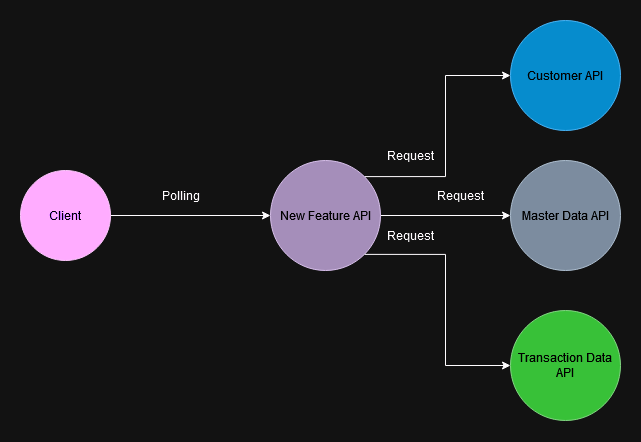

The diagram above was exported from draw.io. Its source (the exported page's mxGraphModel, read from the mxfile embedded in the PNG):
<mxGraphModel dx="1195" dy="622" grid="1" gridSize="10" guides="1" tooltips="1" connect="1" arrows="1" fold="1" page="1" pageScale="1" pageWidth="850" pageHeight="1100" math="0" shadow="0">
  <root>
    <mxCell id="0" />
    <mxCell id="1" parent="0" />
    <mxCell id="9HIlhAmD5ns7RrJ3VRaL-26" style="edgeStyle=orthogonalEdgeStyle;rounded=0;orthogonalLoop=1;jettySize=auto;html=1;exitX=1;exitY=0;exitDx=0;exitDy=0;entryX=0;entryY=0.5;entryDx=0;entryDy=0;" edge="1" parent="1" source="9HIlhAmD5ns7RrJ3VRaL-1" target="9HIlhAmD5ns7RrJ3VRaL-2">
      <mxGeometry relative="1" as="geometry" />
    </mxCell>
    <mxCell id="9HIlhAmD5ns7RrJ3VRaL-27" style="edgeStyle=orthogonalEdgeStyle;rounded=0;orthogonalLoop=1;jettySize=auto;html=1;exitX=1;exitY=0.5;exitDx=0;exitDy=0;entryX=0;entryY=0.5;entryDx=0;entryDy=0;" edge="1" parent="1" source="9HIlhAmD5ns7RrJ3VRaL-1" target="9HIlhAmD5ns7RrJ3VRaL-3">
      <mxGeometry relative="1" as="geometry" />
    </mxCell>
    <mxCell id="9HIlhAmD5ns7RrJ3VRaL-28" style="edgeStyle=orthogonalEdgeStyle;rounded=0;orthogonalLoop=1;jettySize=auto;html=1;exitX=1;exitY=1;exitDx=0;exitDy=0;entryX=0;entryY=0.5;entryDx=0;entryDy=0;" edge="1" parent="1" source="9HIlhAmD5ns7RrJ3VRaL-1" target="9HIlhAmD5ns7RrJ3VRaL-4">
      <mxGeometry relative="1" as="geometry" />
    </mxCell>
    <mxCell id="9HIlhAmD5ns7RrJ3VRaL-1" value="New Feature API" style="ellipse;whiteSpace=wrap;html=1;fillColor=#76608a;fontColor=#ffffff;strokeColor=#432D57;" vertex="1" parent="1">
      <mxGeometry x="330" y="220" width="110" height="110" as="geometry" />
    </mxCell>
    <mxCell id="9HIlhAmD5ns7RrJ3VRaL-2" value="Customer API" style="ellipse;whiteSpace=wrap;html=1;fillColor=#1ba1e2;fontColor=#ffffff;strokeColor=#006EAF;" vertex="1" parent="1">
      <mxGeometry x="570" y="80" width="110" height="110" as="geometry" />
    </mxCell>
    <mxCell id="9HIlhAmD5ns7RrJ3VRaL-3" value="Master Data API" style="ellipse;whiteSpace=wrap;html=1;fillColor=#647687;fontColor=#ffffff;strokeColor=#314354;" vertex="1" parent="1">
      <mxGeometry x="570" y="220" width="110" height="110" as="geometry" />
    </mxCell>
    <mxCell id="9HIlhAmD5ns7RrJ3VRaL-4" value="Transaction Data API" style="ellipse;whiteSpace=wrap;html=1;fillColor=#008a00;fontColor=#ffffff;strokeColor=#005700;" vertex="1" parent="1">
      <mxGeometry x="570" y="370" width="110" height="110" as="geometry" />
    </mxCell>
    <mxCell id="9HIlhAmD5ns7RrJ3VRaL-30" value="Request" style="text;html=1;align=center;verticalAlign=middle;whiteSpace=wrap;rounded=0;" vertex="1" parent="1">
      <mxGeometry x="490" y="240" width="60" height="30" as="geometry" />
    </mxCell>
    <mxCell id="9HIlhAmD5ns7RrJ3VRaL-31" value="Request" style="text;html=1;align=center;verticalAlign=middle;whiteSpace=wrap;rounded=0;" vertex="1" parent="1">
      <mxGeometry x="440" y="200" width="60" height="30" as="geometry" />
    </mxCell>
    <mxCell id="9HIlhAmD5ns7RrJ3VRaL-32" value="Request" style="text;html=1;align=center;verticalAlign=middle;whiteSpace=wrap;rounded=0;" vertex="1" parent="1">
      <mxGeometry x="440" y="280" width="60" height="30" as="geometry" />
    </mxCell>
    <mxCell id="9HIlhAmD5ns7RrJ3VRaL-34" style="edgeStyle=orthogonalEdgeStyle;rounded=0;orthogonalLoop=1;jettySize=auto;html=1;entryX=0;entryY=0.5;entryDx=0;entryDy=0;" edge="1" parent="1" source="9HIlhAmD5ns7RrJ3VRaL-33" target="9HIlhAmD5ns7RrJ3VRaL-1">
      <mxGeometry relative="1" as="geometry" />
    </mxCell>
    <mxCell id="9HIlhAmD5ns7RrJ3VRaL-33" value="Client" style="ellipse;whiteSpace=wrap;html=1;fillColor=#6a00ff;strokeColor=#3700CC;fontColor=#ffffff;" vertex="1" parent="1">
      <mxGeometry x="80" y="230" width="90" height="90" as="geometry" />
    </mxCell>
    <mxCell id="9HIlhAmD5ns7RrJ3VRaL-35" value="Polling" style="text;html=1;align=center;verticalAlign=middle;resizable=0;points=[];autosize=1;strokeColor=none;fillColor=none;" vertex="1" parent="1">
      <mxGeometry x="210" y="240" width="60" height="30" as="geometry" />
    </mxCell>
  </root>
</mxGraphModel>